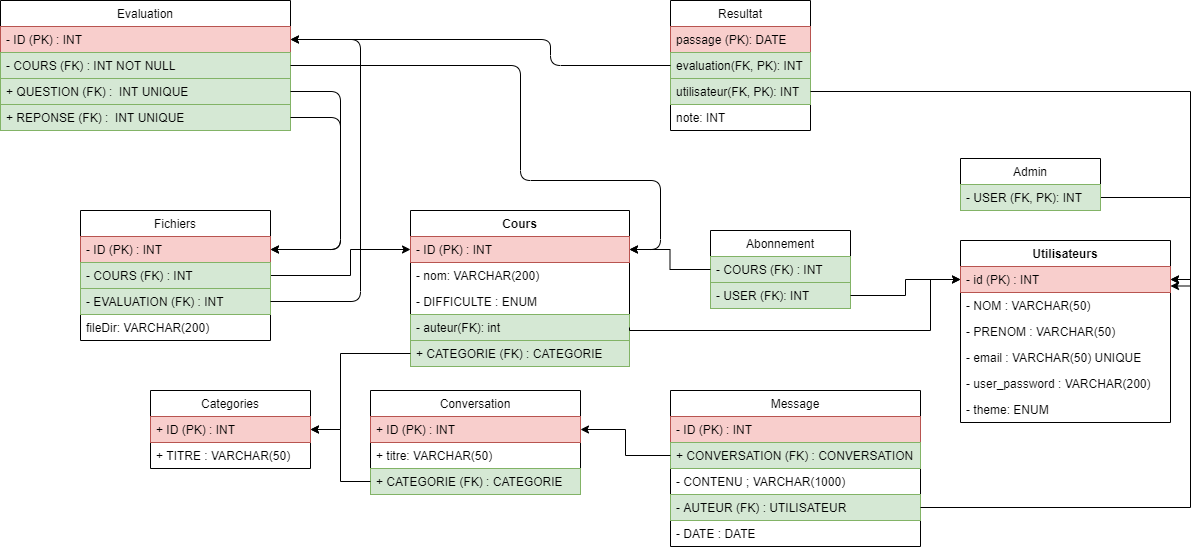

The diagram above was exported from draw.io. Its source (the exported page's mxGraphModel, read from the mxfile embedded in the PNG):
<mxGraphModel dx="2489" dy="1991" grid="1" gridSize="10" guides="1" tooltips="1" connect="1" arrows="1" fold="1" page="1" pageScale="1" pageWidth="827" pageHeight="1169" math="0" shadow="0">
  <root>
    <mxCell id="0" />
    <mxCell id="1" parent="0" />
    <mxCell id="jfUhCK7AmtlkK5uLh8B1-1" value="Utilisateurs" style="swimlane;fontStyle=1;align=center;verticalAlign=top;childLayout=stackLayout;horizontal=1;startSize=26;horizontalStack=0;resizeParent=1;resizeParentMax=0;resizeLast=0;collapsible=1;marginBottom=0;" parent="1" vertex="1">
      <mxGeometry x="720" y="220" width="210" height="182" as="geometry" />
    </mxCell>
    <mxCell id="jfUhCK7AmtlkK5uLh8B1-14" value="- id (PK) : INT" style="text;strokeColor=#b85450;fillColor=#f8cecc;align=left;verticalAlign=top;spacingLeft=4;spacingRight=4;overflow=hidden;rotatable=0;points=[[0,0.5],[1,0.5]];portConstraint=eastwest;" parent="jfUhCK7AmtlkK5uLh8B1-1" vertex="1">
      <mxGeometry y="26" width="210" height="26" as="geometry" />
    </mxCell>
    <mxCell id="jfUhCK7AmtlkK5uLh8B1-2" value="- NOM : VARCHAR(50)" style="text;strokeColor=none;fillColor=none;align=left;verticalAlign=top;spacingLeft=4;spacingRight=4;overflow=hidden;rotatable=0;points=[[0,0.5],[1,0.5]];portConstraint=eastwest;" parent="jfUhCK7AmtlkK5uLh8B1-1" vertex="1">
      <mxGeometry y="52" width="210" height="26" as="geometry" />
    </mxCell>
    <mxCell id="jfUhCK7AmtlkK5uLh8B1-5" value="- PRENOM : VARCHAR(50)" style="text;strokeColor=none;fillColor=none;align=left;verticalAlign=top;spacingLeft=4;spacingRight=4;overflow=hidden;rotatable=0;points=[[0,0.5],[1,0.5]];portConstraint=eastwest;" parent="jfUhCK7AmtlkK5uLh8B1-1" vertex="1">
      <mxGeometry y="78" width="210" height="26" as="geometry" />
    </mxCell>
    <mxCell id="jfUhCK7AmtlkK5uLh8B1-6" value="- email : VARCHAR(50) UNIQUE" style="text;strokeColor=none;fillColor=none;align=left;verticalAlign=top;spacingLeft=4;spacingRight=4;overflow=hidden;rotatable=0;points=[[0,0.5],[1,0.5]];portConstraint=eastwest;" parent="jfUhCK7AmtlkK5uLh8B1-1" vertex="1">
      <mxGeometry y="104" width="210" height="26" as="geometry" />
    </mxCell>
    <mxCell id="jfUhCK7AmtlkK5uLh8B1-7" value="- user_password : VARCHAR(200)" style="text;strokeColor=none;fillColor=none;align=left;verticalAlign=top;spacingLeft=4;spacingRight=4;overflow=hidden;rotatable=0;points=[[0,0.5],[1,0.5]];portConstraint=eastwest;" parent="jfUhCK7AmtlkK5uLh8B1-1" vertex="1">
      <mxGeometry y="130" width="210" height="26" as="geometry" />
    </mxCell>
    <mxCell id="JGUwavCeXBcP5eeEqE0Z-2" value="- theme: ENUM" style="text;strokeColor=none;fillColor=none;align=left;verticalAlign=top;spacingLeft=4;spacingRight=4;overflow=hidden;rotatable=0;points=[[0,0.5],[1,0.5]];portConstraint=eastwest;" vertex="1" parent="jfUhCK7AmtlkK5uLh8B1-1">
      <mxGeometry y="156" width="210" height="26" as="geometry" />
    </mxCell>
    <mxCell id="jfUhCK7AmtlkK5uLh8B1-8" value="Cours" style="swimlane;fontStyle=1;align=center;verticalAlign=top;childLayout=stackLayout;horizontal=1;startSize=26;horizontalStack=0;resizeParent=1;resizeParentMax=0;resizeLast=0;collapsible=1;marginBottom=0;" parent="1" vertex="1">
      <mxGeometry x="170" y="190" width="219" height="156" as="geometry" />
    </mxCell>
    <mxCell id="jfUhCK7AmtlkK5uLh8B1-13" value="- ID (PK) : INT" style="text;strokeColor=#b85450;fillColor=#f8cecc;align=left;verticalAlign=top;spacingLeft=4;spacingRight=4;overflow=hidden;rotatable=0;points=[[0,0.5],[1,0.5]];portConstraint=eastwest;" parent="jfUhCK7AmtlkK5uLh8B1-8" vertex="1">
      <mxGeometry y="26" width="219" height="26" as="geometry" />
    </mxCell>
    <mxCell id="cn6CVfUAPy0nJQr4vwK9-2" value="- nom: VARCHAR(200)" style="text;strokeColor=none;fillColor=none;align=left;verticalAlign=top;spacingLeft=4;spacingRight=4;overflow=hidden;rotatable=0;points=[[0,0.5],[1,0.5]];portConstraint=eastwest;" parent="jfUhCK7AmtlkK5uLh8B1-8" vertex="1">
      <mxGeometry y="52" width="219" height="26" as="geometry" />
    </mxCell>
    <mxCell id="jfUhCK7AmtlkK5uLh8B1-16" value="- DIFFICULTE : ENUM" style="text;strokeColor=none;fillColor=none;align=left;verticalAlign=top;spacingLeft=4;spacingRight=4;overflow=hidden;rotatable=0;points=[[0,0.5],[1,0.5]];portConstraint=eastwest;" parent="jfUhCK7AmtlkK5uLh8B1-8" vertex="1">
      <mxGeometry y="78" width="219" height="26" as="geometry" />
    </mxCell>
    <mxCell id="jfUhCK7AmtlkK5uLh8B1-17" value="- auteur(FK): int" style="text;strokeColor=#82b366;fillColor=#d5e8d4;align=left;verticalAlign=top;spacingLeft=4;spacingRight=4;overflow=hidden;rotatable=0;points=[[0,0.5],[1,0.5]];portConstraint=eastwest;" parent="jfUhCK7AmtlkK5uLh8B1-8" vertex="1">
      <mxGeometry y="104" width="219" height="26" as="geometry" />
    </mxCell>
    <mxCell id="rQ0WSm4efvt3bJ_xp-Ze-6" value="+ CATEGORIE (FK) : CATEGORIE" style="text;strokeColor=#82b366;fillColor=#d5e8d4;align=left;verticalAlign=top;spacingLeft=4;spacingRight=4;overflow=hidden;rotatable=0;points=[[0,0.5],[1,0.5]];portConstraint=eastwest;" parent="jfUhCK7AmtlkK5uLh8B1-8" vertex="1">
      <mxGeometry y="130" width="219" height="26" as="geometry" />
    </mxCell>
    <mxCell id="jfUhCK7AmtlkK5uLh8B1-18" value="Abonnement" style="swimlane;fontStyle=0;childLayout=stackLayout;horizontal=1;startSize=26;fillColor=none;horizontalStack=0;resizeParent=1;resizeParentMax=0;resizeLast=0;collapsible=1;marginBottom=0;" parent="1" vertex="1">
      <mxGeometry x="470" y="210" width="140" height="78" as="geometry" />
    </mxCell>
    <mxCell id="jfUhCK7AmtlkK5uLh8B1-20" value="- COURS (FK) : INT" style="text;strokeColor=#82b366;fillColor=#d5e8d4;align=left;verticalAlign=top;spacingLeft=4;spacingRight=4;overflow=hidden;rotatable=0;points=[[0,0.5],[1,0.5]];portConstraint=eastwest;" parent="jfUhCK7AmtlkK5uLh8B1-18" vertex="1">
      <mxGeometry y="26" width="140" height="26" as="geometry" />
    </mxCell>
    <mxCell id="jfUhCK7AmtlkK5uLh8B1-19" value="- USER (FK): INT" style="text;strokeColor=#82b366;fillColor=#d5e8d4;align=left;verticalAlign=top;spacingLeft=4;spacingRight=4;overflow=hidden;rotatable=0;points=[[0,0.5],[1,0.5]];portConstraint=eastwest;" parent="jfUhCK7AmtlkK5uLh8B1-18" vertex="1">
      <mxGeometry y="52" width="140" height="26" as="geometry" />
    </mxCell>
    <mxCell id="jfUhCK7AmtlkK5uLh8B1-28" value="Message" style="swimlane;fontStyle=0;childLayout=stackLayout;horizontal=1;startSize=26;fillColor=none;horizontalStack=0;resizeParent=1;resizeParentMax=0;resizeLast=0;collapsible=1;marginBottom=0;" parent="1" vertex="1">
      <mxGeometry x="430" y="370" width="250" height="156" as="geometry" />
    </mxCell>
    <mxCell id="jfUhCK7AmtlkK5uLh8B1-29" value="- ID (PK) : INT" style="text;strokeColor=#b85450;fillColor=#f8cecc;align=left;verticalAlign=top;spacingLeft=4;spacingRight=4;overflow=hidden;rotatable=0;points=[[0,0.5],[1,0.5]];portConstraint=eastwest;" parent="jfUhCK7AmtlkK5uLh8B1-28" vertex="1">
      <mxGeometry y="26" width="250" height="26" as="geometry" />
    </mxCell>
    <mxCell id="i1HSXVlNavOhhj4Dw5Fh-12" value="+ CONVERSATION (FK) : CONVERSATION" style="text;strokeColor=#82b366;fillColor=#d5e8d4;align=left;verticalAlign=top;spacingLeft=4;spacingRight=4;overflow=hidden;rotatable=0;points=[[0,0.5],[1,0.5]];portConstraint=eastwest;" parent="jfUhCK7AmtlkK5uLh8B1-28" vertex="1">
      <mxGeometry y="52" width="250" height="26" as="geometry" />
    </mxCell>
    <mxCell id="jfUhCK7AmtlkK5uLh8B1-30" value="- CONTENU ; VARCHAR(1000)" style="text;strokeColor=none;fillColor=none;align=left;verticalAlign=top;spacingLeft=4;spacingRight=4;overflow=hidden;rotatable=0;points=[[0,0.5],[1,0.5]];portConstraint=eastwest;" parent="jfUhCK7AmtlkK5uLh8B1-28" vertex="1">
      <mxGeometry y="78" width="250" height="26" as="geometry" />
    </mxCell>
    <mxCell id="jfUhCK7AmtlkK5uLh8B1-31" value="- AUTEUR (FK) : UTILISATEUR" style="text;strokeColor=#82b366;fillColor=#d5e8d4;align=left;verticalAlign=top;spacingLeft=4;spacingRight=4;overflow=hidden;rotatable=0;points=[[0,0.5],[1,0.5]];portConstraint=eastwest;" parent="jfUhCK7AmtlkK5uLh8B1-28" vertex="1">
      <mxGeometry y="104" width="250" height="26" as="geometry" />
    </mxCell>
    <mxCell id="i1HSXVlNavOhhj4Dw5Fh-1" value="- DATE : DATE" style="text;strokeColor=none;fillColor=none;align=left;verticalAlign=top;spacingLeft=4;spacingRight=4;overflow=hidden;rotatable=0;points=[[0,0.5],[1,0.5]];portConstraint=eastwest;" parent="jfUhCK7AmtlkK5uLh8B1-28" vertex="1">
      <mxGeometry y="130" width="250" height="26" as="geometry" />
    </mxCell>
    <mxCell id="jfUhCK7AmtlkK5uLh8B1-32" value="Conversation" style="swimlane;fontStyle=0;childLayout=stackLayout;horizontal=1;startSize=26;fillColor=none;horizontalStack=0;resizeParent=1;resizeParentMax=0;resizeLast=0;collapsible=1;marginBottom=0;" parent="1" vertex="1">
      <mxGeometry x="130" y="370" width="210" height="104" as="geometry" />
    </mxCell>
    <mxCell id="jfUhCK7AmtlkK5uLh8B1-33" value="+ ID (PK) : INT" style="text;strokeColor=#b85450;fillColor=#f8cecc;align=left;verticalAlign=top;spacingLeft=4;spacingRight=4;overflow=hidden;rotatable=0;points=[[0,0.5],[1,0.5]];portConstraint=eastwest;" parent="jfUhCK7AmtlkK5uLh8B1-32" vertex="1">
      <mxGeometry y="26" width="210" height="26" as="geometry" />
    </mxCell>
    <mxCell id="i1HSXVlNavOhhj4Dw5Fh-11" value="+ titre: VARCHAR(50)" style="text;strokeColor=none;fillColor=none;align=left;verticalAlign=top;spacingLeft=4;spacingRight=4;overflow=hidden;rotatable=0;points=[[0,0.5],[1,0.5]];portConstraint=eastwest;" parent="jfUhCK7AmtlkK5uLh8B1-32" vertex="1">
      <mxGeometry y="52" width="210" height="26" as="geometry" />
    </mxCell>
    <mxCell id="cn6CVfUAPy0nJQr4vwK9-3" value="+ CATEGORIE (FK) : CATEGORIE" style="text;strokeColor=#82b366;fillColor=#d5e8d4;align=left;verticalAlign=top;spacingLeft=4;spacingRight=4;overflow=hidden;rotatable=0;points=[[0,0.5],[1,0.5]];portConstraint=eastwest;" parent="jfUhCK7AmtlkK5uLh8B1-32" vertex="1">
      <mxGeometry y="78" width="210" height="26" as="geometry" />
    </mxCell>
    <mxCell id="i1HSXVlNavOhhj4Dw5Fh-7" value="Categories" style="swimlane;fontStyle=0;childLayout=stackLayout;horizontal=1;startSize=26;fillColor=none;horizontalStack=0;resizeParent=1;resizeParentMax=0;resizeLast=0;collapsible=1;marginBottom=0;" parent="1" vertex="1">
      <mxGeometry x="-90" y="370" width="160" height="78" as="geometry" />
    </mxCell>
    <mxCell id="i1HSXVlNavOhhj4Dw5Fh-8" value="+ ID (PK) : INT" style="text;strokeColor=#b85450;fillColor=#f8cecc;align=left;verticalAlign=top;spacingLeft=4;spacingRight=4;overflow=hidden;rotatable=0;points=[[0,0.5],[1,0.5]];portConstraint=eastwest;" parent="i1HSXVlNavOhhj4Dw5Fh-7" vertex="1">
      <mxGeometry y="26" width="160" height="26" as="geometry" />
    </mxCell>
    <mxCell id="i1HSXVlNavOhhj4Dw5Fh-9" value="+ TITRE : VARCHAR(50)" style="text;strokeColor=none;fillColor=none;align=left;verticalAlign=top;spacingLeft=4;spacingRight=4;overflow=hidden;rotatable=0;points=[[0,0.5],[1,0.5]];portConstraint=eastwest;" parent="i1HSXVlNavOhhj4Dw5Fh-7" vertex="1">
      <mxGeometry y="52" width="160" height="26" as="geometry" />
    </mxCell>
    <mxCell id="JGUwavCeXBcP5eeEqE0Z-3" style="edgeStyle=orthogonalEdgeStyle;rounded=0;orthogonalLoop=1;jettySize=auto;html=1;exitX=1;exitY=0.5;exitDx=0;exitDy=0;entryX=0;entryY=0.5;entryDx=0;entryDy=0;" edge="1" parent="1" source="i1HSXVlNavOhhj4Dw5Fh-14" target="jfUhCK7AmtlkK5uLh8B1-13">
      <mxGeometry relative="1" as="geometry">
        <Array as="points">
          <mxPoint x="110" y="255" />
          <mxPoint x="110" y="229" />
        </Array>
      </mxGeometry>
    </mxCell>
    <mxCell id="i1HSXVlNavOhhj4Dw5Fh-14" value="Fichiers" style="swimlane;fontStyle=0;childLayout=stackLayout;horizontal=1;startSize=26;fillColor=none;horizontalStack=0;resizeParent=1;resizeParentMax=0;resizeLast=0;collapsible=1;marginBottom=0;" parent="1" vertex="1">
      <mxGeometry x="-160" y="190" width="190" height="130" as="geometry" />
    </mxCell>
    <mxCell id="i1HSXVlNavOhhj4Dw5Fh-19" value="- ID (PK) : INT" style="text;strokeColor=#b85450;fillColor=#f8cecc;align=left;verticalAlign=top;spacingLeft=4;spacingRight=4;overflow=hidden;rotatable=0;points=[[0,0.5],[1,0.5]];portConstraint=eastwest;" parent="i1HSXVlNavOhhj4Dw5Fh-14" vertex="1">
      <mxGeometry y="26" width="190" height="26" as="geometry" />
    </mxCell>
    <mxCell id="i1HSXVlNavOhhj4Dw5Fh-15" value="- COURS (FK) : INT" style="text;strokeColor=#82b366;fillColor=#d5e8d4;align=left;verticalAlign=top;spacingLeft=4;spacingRight=4;overflow=hidden;rotatable=0;points=[[0,0.5],[1,0.5]];portConstraint=eastwest;" parent="i1HSXVlNavOhhj4Dw5Fh-14" vertex="1">
      <mxGeometry y="52" width="190" height="26" as="geometry" />
    </mxCell>
    <mxCell id="2" value="- EVALUATION (FK) : INT" style="text;strokeColor=#82b366;fillColor=#d5e8d4;align=left;verticalAlign=top;spacingLeft=4;spacingRight=4;overflow=hidden;rotatable=0;points=[[0,0.5],[1,0.5]];portConstraint=eastwest;" parent="i1HSXVlNavOhhj4Dw5Fh-14" vertex="1">
      <mxGeometry y="78" width="190" height="26" as="geometry" />
    </mxCell>
    <mxCell id="i1HSXVlNavOhhj4Dw5Fh-16" value="fileDir: VARCHAR(200)" style="text;strokeColor=none;fillColor=none;align=left;verticalAlign=top;spacingLeft=4;spacingRight=4;overflow=hidden;rotatable=0;points=[[0,0.5],[1,0.5]];portConstraint=eastwest;" parent="i1HSXVlNavOhhj4Dw5Fh-14" vertex="1">
      <mxGeometry y="104" width="190" height="26" as="geometry" />
    </mxCell>
    <mxCell id="i1HSXVlNavOhhj4Dw5Fh-26" value="Evaluation" style="swimlane;fontStyle=0;childLayout=stackLayout;horizontal=1;startSize=26;fillColor=none;horizontalStack=0;resizeParent=1;resizeParentMax=0;resizeLast=0;collapsible=1;marginBottom=0;" parent="1" vertex="1">
      <mxGeometry x="-240" y="-20" width="290" height="130" as="geometry" />
    </mxCell>
    <mxCell id="i1HSXVlNavOhhj4Dw5Fh-27" value="- ID (PK) : INT" style="text;strokeColor=#b85450;fillColor=#f8cecc;align=left;verticalAlign=top;spacingLeft=4;spacingRight=4;overflow=hidden;rotatable=0;points=[[0,0.5],[1,0.5]];portConstraint=eastwest;" parent="i1HSXVlNavOhhj4Dw5Fh-26" vertex="1">
      <mxGeometry y="26" width="290" height="26" as="geometry" />
    </mxCell>
    <mxCell id="i1HSXVlNavOhhj4Dw5Fh-28" value="- COURS (FK) : INT NOT NULL" style="text;strokeColor=#82b366;fillColor=#d5e8d4;align=left;verticalAlign=top;spacingLeft=4;spacingRight=4;overflow=hidden;rotatable=0;points=[[0,0.5],[1,0.5]];portConstraint=eastwest;" parent="i1HSXVlNavOhhj4Dw5Fh-26" vertex="1">
      <mxGeometry y="52" width="290" height="26" as="geometry" />
    </mxCell>
    <mxCell id="i1HSXVlNavOhhj4Dw5Fh-29" value="+ QUESTION (FK) :  INT UNIQUE" style="text;strokeColor=#82b366;fillColor=#d5e8d4;align=left;verticalAlign=top;spacingLeft=4;spacingRight=4;overflow=hidden;rotatable=0;points=[[0,0.5],[1,0.5]];portConstraint=eastwest;" parent="i1HSXVlNavOhhj4Dw5Fh-26" vertex="1">
      <mxGeometry y="78" width="290" height="26" as="geometry" />
    </mxCell>
    <mxCell id="i1HSXVlNavOhhj4Dw5Fh-30" value="+ REPONSE (FK) :  INT UNIQUE" style="text;strokeColor=#82b366;fillColor=#d5e8d4;align=left;verticalAlign=top;spacingLeft=4;spacingRight=4;overflow=hidden;rotatable=0;points=[[0,0.5],[1,0.5]];portConstraint=eastwest;" parent="i1HSXVlNavOhhj4Dw5Fh-26" vertex="1">
      <mxGeometry y="104" width="290" height="26" as="geometry" />
    </mxCell>
    <mxCell id="i1HSXVlNavOhhj4Dw5Fh-31" value="Resultat" style="swimlane;fontStyle=0;childLayout=stackLayout;horizontal=1;startSize=26;fillColor=none;horizontalStack=0;resizeParent=1;resizeParentMax=0;resizeLast=0;collapsible=1;marginBottom=0;" parent="1" vertex="1">
      <mxGeometry x="430" y="-20" width="140" height="130" as="geometry" />
    </mxCell>
    <mxCell id="cn6CVfUAPy0nJQr4vwK9-5" value="passage (PK): DATE" style="text;strokeColor=#b85450;fillColor=#f8cecc;align=left;verticalAlign=top;spacingLeft=4;spacingRight=4;overflow=hidden;rotatable=0;points=[[0,0.5],[1,0.5]];portConstraint=eastwest;" parent="i1HSXVlNavOhhj4Dw5Fh-31" vertex="1">
      <mxGeometry y="26" width="140" height="26" as="geometry" />
    </mxCell>
    <mxCell id="i1HSXVlNavOhhj4Dw5Fh-32" value="evaluation(FK, PK): INT " style="text;strokeColor=#82b366;fillColor=#d5e8d4;align=left;verticalAlign=top;spacingLeft=4;spacingRight=4;overflow=hidden;rotatable=0;points=[[0,0.5],[1,0.5]];portConstraint=eastwest;" parent="i1HSXVlNavOhhj4Dw5Fh-31" vertex="1">
      <mxGeometry y="52" width="140" height="26" as="geometry" />
    </mxCell>
    <mxCell id="i1HSXVlNavOhhj4Dw5Fh-33" value="utilisateur(FK, PK): INT " style="text;strokeColor=#82b366;fillColor=#d5e8d4;align=left;verticalAlign=top;spacingLeft=4;spacingRight=4;overflow=hidden;rotatable=0;points=[[0,0.5],[1,0.5]];portConstraint=eastwest;" parent="i1HSXVlNavOhhj4Dw5Fh-31" vertex="1">
      <mxGeometry y="78" width="140" height="26" as="geometry" />
    </mxCell>
    <mxCell id="i1HSXVlNavOhhj4Dw5Fh-34" value="note: INT" style="text;strokeColor=none;fillColor=none;align=left;verticalAlign=top;spacingLeft=4;spacingRight=4;overflow=hidden;rotatable=0;points=[[0,0.5],[1,0.5]];portConstraint=eastwest;" parent="i1HSXVlNavOhhj4Dw5Fh-31" vertex="1">
      <mxGeometry y="104" width="140" height="26" as="geometry" />
    </mxCell>
    <mxCell id="cn6CVfUAPy0nJQr4vwK9-8" style="edgeStyle=orthogonalEdgeStyle;rounded=0;orthogonalLoop=1;jettySize=auto;html=1;exitX=0;exitY=0.5;exitDx=0;exitDy=0;entryX=1;entryY=0.5;entryDx=0;entryDy=0;" parent="1" source="i1HSXVlNavOhhj4Dw5Fh-12" target="jfUhCK7AmtlkK5uLh8B1-33" edge="1">
      <mxGeometry relative="1" as="geometry" />
    </mxCell>
    <mxCell id="cn6CVfUAPy0nJQr4vwK9-9" style="edgeStyle=orthogonalEdgeStyle;rounded=0;orthogonalLoop=1;jettySize=auto;html=1;exitX=0;exitY=0.5;exitDx=0;exitDy=0;entryX=1;entryY=0.5;entryDx=0;entryDy=0;" parent="1" source="cn6CVfUAPy0nJQr4vwK9-3" target="i1HSXVlNavOhhj4Dw5Fh-8" edge="1">
      <mxGeometry relative="1" as="geometry" />
    </mxCell>
    <mxCell id="cn6CVfUAPy0nJQr4vwK9-10" style="edgeStyle=orthogonalEdgeStyle;rounded=0;orthogonalLoop=1;jettySize=auto;html=1;exitX=1;exitY=0.5;exitDx=0;exitDy=0;entryX=1;entryY=0.5;entryDx=0;entryDy=0;" parent="1" source="jfUhCK7AmtlkK5uLh8B1-31" target="jfUhCK7AmtlkK5uLh8B1-14" edge="1">
      <mxGeometry relative="1" as="geometry" />
    </mxCell>
    <mxCell id="cn6CVfUAPy0nJQr4vwK9-11" style="edgeStyle=orthogonalEdgeStyle;rounded=0;orthogonalLoop=1;jettySize=auto;html=1;exitX=1;exitY=0.5;exitDx=0;exitDy=0;entryX=0;entryY=0.5;entryDx=0;entryDy=0;" parent="1" source="jfUhCK7AmtlkK5uLh8B1-19" target="jfUhCK7AmtlkK5uLh8B1-14" edge="1">
      <mxGeometry relative="1" as="geometry" />
    </mxCell>
    <mxCell id="cn6CVfUAPy0nJQr4vwK9-12" style="edgeStyle=orthogonalEdgeStyle;rounded=0;orthogonalLoop=1;jettySize=auto;html=1;exitX=0;exitY=0.5;exitDx=0;exitDy=0;entryX=1;entryY=0.5;entryDx=0;entryDy=0;" parent="1" source="jfUhCK7AmtlkK5uLh8B1-20" target="jfUhCK7AmtlkK5uLh8B1-13" edge="1">
      <mxGeometry relative="1" as="geometry" />
    </mxCell>
    <mxCell id="cn6CVfUAPy0nJQr4vwK9-14" style="edgeStyle=orthogonalEdgeStyle;rounded=0;orthogonalLoop=1;jettySize=auto;html=1;exitX=1;exitY=0.5;exitDx=0;exitDy=0;entryX=0;entryY=0.5;entryDx=0;entryDy=0;" parent="1" source="jfUhCK7AmtlkK5uLh8B1-17" target="jfUhCK7AmtlkK5uLh8B1-14" edge="1">
      <mxGeometry relative="1" as="geometry">
        <Array as="points">
          <mxPoint x="389" y="310" />
          <mxPoint x="690" y="310" />
          <mxPoint x="690" y="259" />
        </Array>
      </mxGeometry>
    </mxCell>
    <mxCell id="cn6CVfUAPy0nJQr4vwK9-18" style="edgeStyle=orthogonalEdgeStyle;rounded=0;orthogonalLoop=1;jettySize=auto;html=1;exitX=1;exitY=0.5;exitDx=0;exitDy=0;entryX=1;entryY=0.5;entryDx=0;entryDy=0;" parent="1" source="i1HSXVlNavOhhj4Dw5Fh-33" target="jfUhCK7AmtlkK5uLh8B1-14" edge="1">
      <mxGeometry relative="1" as="geometry" />
    </mxCell>
    <mxCell id="ug0elGaCagTAH0cHHO2f-2" value="" style="endArrow=classic;html=1;exitX=1;exitY=0.5;exitDx=0;exitDy=0;entryX=1;entryY=0.5;entryDx=0;entryDy=0;" parent="1" source="i1HSXVlNavOhhj4Dw5Fh-30" target="i1HSXVlNavOhhj4Dw5Fh-19" edge="1">
      <mxGeometry width="50" height="50" relative="1" as="geometry">
        <mxPoint x="100" y="180" as="sourcePoint" />
        <mxPoint x="150" y="130" as="targetPoint" />
        <Array as="points">
          <mxPoint x="100" y="97" />
          <mxPoint x="100" y="229" />
        </Array>
      </mxGeometry>
    </mxCell>
    <mxCell id="ug0elGaCagTAH0cHHO2f-5" value="" style="endArrow=classic;html=1;exitX=1;exitY=0.5;exitDx=0;exitDy=0;entryX=1;entryY=0.5;entryDx=0;entryDy=0;" parent="1" source="i1HSXVlNavOhhj4Dw5Fh-29" target="i1HSXVlNavOhhj4Dw5Fh-19" edge="1">
      <mxGeometry width="50" height="50" relative="1" as="geometry">
        <mxPoint x="160" y="107" as="sourcePoint" />
        <mxPoint x="100" y="230" as="targetPoint" />
        <Array as="points">
          <mxPoint x="100" y="71" />
          <mxPoint x="100" y="229" />
        </Array>
      </mxGeometry>
    </mxCell>
    <mxCell id="ug0elGaCagTAH0cHHO2f-6" value="" style="endArrow=classic;html=1;exitX=1;exitY=0.5;exitDx=0;exitDy=0;entryX=1;entryY=0.5;entryDx=0;entryDy=0;" parent="1" source="2" target="i1HSXVlNavOhhj4Dw5Fh-27" edge="1">
      <mxGeometry width="50" height="50" relative="1" as="geometry">
        <mxPoint x="120" y="330" as="sourcePoint" />
        <mxPoint x="170" y="280" as="targetPoint" />
        <Array as="points">
          <mxPoint x="120" y="281" />
          <mxPoint x="120" y="19" />
        </Array>
      </mxGeometry>
    </mxCell>
    <mxCell id="ug0elGaCagTAH0cHHO2f-8" value="" style="endArrow=classic;html=1;exitX=0;exitY=0.5;exitDx=0;exitDy=0;entryX=1;entryY=0.5;entryDx=0;entryDy=0;" parent="1" source="i1HSXVlNavOhhj4Dw5Fh-32" target="i1HSXVlNavOhhj4Dw5Fh-27" edge="1">
      <mxGeometry width="50" height="50" relative="1" as="geometry">
        <mxPoint x="290" y="50" as="sourcePoint" />
        <mxPoint x="340" as="targetPoint" />
        <Array as="points">
          <mxPoint x="310" y="45" />
          <mxPoint x="310" y="19" />
        </Array>
      </mxGeometry>
    </mxCell>
    <mxCell id="ug0elGaCagTAH0cHHO2f-9" value="" style="endArrow=classic;html=1;exitX=1;exitY=0.5;exitDx=0;exitDy=0;entryX=1;entryY=0.25;entryDx=0;entryDy=0;" parent="1" source="i1HSXVlNavOhhj4Dw5Fh-26" target="jfUhCK7AmtlkK5uLh8B1-8" edge="1">
      <mxGeometry width="50" height="50" relative="1" as="geometry">
        <mxPoint x="280" y="160" as="sourcePoint" />
        <mxPoint x="330" y="110" as="targetPoint" />
        <Array as="points">
          <mxPoint x="280" y="45" />
          <mxPoint x="280" y="160" />
          <mxPoint x="420" y="160" />
          <mxPoint x="420" y="229" />
        </Array>
      </mxGeometry>
    </mxCell>
    <mxCell id="rQ0WSm4efvt3bJ_xp-Ze-5" style="edgeStyle=orthogonalEdgeStyle;rounded=0;orthogonalLoop=1;jettySize=auto;html=1;exitX=1;exitY=0.75;exitDx=0;exitDy=0;entryX=1;entryY=0.25;entryDx=0;entryDy=0;" parent="1" source="rQ0WSm4efvt3bJ_xp-Ze-2" target="jfUhCK7AmtlkK5uLh8B1-1" edge="1">
      <mxGeometry relative="1" as="geometry" />
    </mxCell>
    <mxCell id="rQ0WSm4efvt3bJ_xp-Ze-2" value="Admin" style="swimlane;fontStyle=0;childLayout=stackLayout;horizontal=1;startSize=26;fillColor=none;horizontalStack=0;resizeParent=1;resizeParentMax=0;resizeLast=0;collapsible=1;marginBottom=0;" parent="1" vertex="1">
      <mxGeometry x="720" y="138" width="140" height="52" as="geometry" />
    </mxCell>
    <mxCell id="rQ0WSm4efvt3bJ_xp-Ze-4" value="- USER (FK, PK): INT" style="text;strokeColor=#82b366;fillColor=#d5e8d4;align=left;verticalAlign=top;spacingLeft=4;spacingRight=4;overflow=hidden;rotatable=0;points=[[0,0.5],[1,0.5]];portConstraint=eastwest;" parent="rQ0WSm4efvt3bJ_xp-Ze-2" vertex="1">
      <mxGeometry y="26" width="140" height="26" as="geometry" />
    </mxCell>
    <mxCell id="rQ0WSm4efvt3bJ_xp-Ze-8" style="edgeStyle=orthogonalEdgeStyle;rounded=0;orthogonalLoop=1;jettySize=auto;html=1;exitX=0;exitY=0.5;exitDx=0;exitDy=0;entryX=1;entryY=0.5;entryDx=0;entryDy=0;" parent="1" source="rQ0WSm4efvt3bJ_xp-Ze-6" target="i1HSXVlNavOhhj4Dw5Fh-8" edge="1">
      <mxGeometry relative="1" as="geometry">
        <Array as="points">
          <mxPoint x="100" y="333" />
          <mxPoint x="100" y="409" />
        </Array>
      </mxGeometry>
    </mxCell>
  </root>
</mxGraphModel>